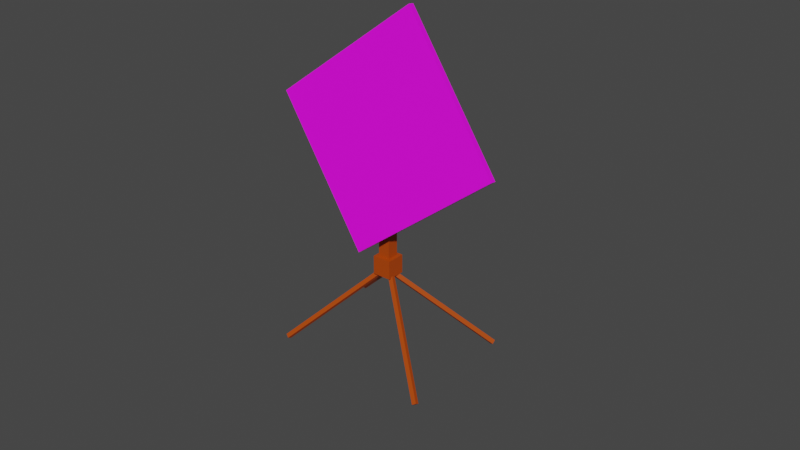 # Source: checkpoint.blend  (saved by Blender 3.0.42; exported with 4.5.12 LTS)
import bpy
from mathutils import Matrix  # noqa: F401  (used for matrix-valued properties, if any)

bpy.ops.wm.read_factory_settings(use_empty=True)
scene = bpy.context.scene
scene.name = 'Scene'

# ---- collections
col_collection = bpy.data.collections.new('Collection'); scene.collection.children.link(col_collection)

# ---- images (referenced by path relative to the original .blend; pixels are not part of the script)
import os
ASSET_DIR = os.environ.get("B2B_ASSET_DIR", "")  # directory of the original .blend (textures are referenced by path, not embedded)
HERE = os.path.dirname(os.path.abspath(__file__))  # packed textures are extracted next to this script under _unpacked/

def load_image(name, relpath, width, height, colorspace="sRGB"):
    """Load a texture the original file referenced (path relative to the .blend, or extracted next to this script)."""
    p = next((c for c in (os.path.join(HERE, relpath), os.path.join(ASSET_DIR, relpath)) if relpath and os.path.exists(c)), "")
    if p:
        img = bpy.data.images.load(p, check_existing=True)
        img.name = name
    else:  # same state as the original file: an image datablock whose file is absent (Cycles renders it pink)
        img = bpy.data.images.new(name, width, height)
        img.source = "FILE"
        img.filepath = "//" + (relpath or name)
    img.colorspace_settings.name = colorspace
    return img
img_checkpoint_png = load_image('checkpoint.png', 'checkpoint.png', 1024, 1024, 'sRGB')

# ---- materials (node trees are filled in below, after node groups)
mat_material_001 = bpy.data.materials.new('Material.001')
mat_material_001.use_transparent_shadow = False
mat_material_002 = bpy.data.materials.new('Material.002')
mat_material_002.use_transparent_shadow = False
mat_material_003 = bpy.data.materials.new('Material.003')
mat_material_003.use_transparent_shadow = False
mat_material_004 = bpy.data.materials.new('Material.004')
mat_material_004.use_transparent_shadow = False
mat_material_006 = bpy.data.materials.new('Material.006')
mat_material_006.use_transparent_shadow = False
mat_material_008 = bpy.data.materials.new('Material.008')
mat_material_008.use_transparent_shadow = False
mat_material_007 = bpy.data.materials.new('Material.007')
mat_material_007.use_transparent_shadow = False

# ---- material node trees
mat_material_001.use_nodes = True; mat_material_001.node_tree.nodes.clear()
_N = mat_material_001.node_tree.nodes; _L = mat_material_001.node_tree.links
n0 = _N.new('ShaderNodeBsdfPrincipled'); n0.name = 'Principled BSDF'; n0.location = (10, 300)
n0.distribution = 'GGX'
n0.subsurface_method = 'RANDOM_WALK_SKIN'
n0.inputs[3].default_value = 1.45
n0.inputs[27].default_value = (0.0, 0.0, 0.0, 1.0)
n0.inputs[28].default_value = 1.0
n1 = _N.new('ShaderNodeOutputMaterial'); n1.name = 'Material Output'; n1.location = (300, 300)
n2 = _N.new('ShaderNodeTexImage'); n2.name = 'Image Texture'; n2.location = (-311, 201)
n2.image = img_checkpoint_png
_L.new(n0.outputs[0], n1.inputs[0])
_L.new(n2.outputs[0], n0.inputs[0])
n1.is_active_output = True
mat_material_002.use_nodes = True; mat_material_002.node_tree.nodes.clear()
_N = mat_material_002.node_tree.nodes; _L = mat_material_002.node_tree.links
n0 = _N.new('ShaderNodeBsdfPrincipled'); n0.name = 'Principled BSDF'; n0.location = (10, 300)
n0.distribution = 'GGX'
n0.subsurface_method = 'RANDOM_WALK_SKIN'
n0.inputs[0].default_value = (0.4619, 0.05902, 0.0, 1.0)
n0.inputs[3].default_value = 1.45
n0.inputs[27].default_value = (0.0, 0.0, 0.0, 1.0)
n0.inputs[28].default_value = 1.0
n1 = _N.new('ShaderNodeOutputMaterial'); n1.name = 'Material Output'; n1.location = (300, 300)
_L.new(n0.outputs[0], n1.inputs[0])
n1.is_active_output = True
mat_material_003.use_nodes = True; mat_material_003.node_tree.nodes.clear()
_N = mat_material_003.node_tree.nodes; _L = mat_material_003.node_tree.links
n0 = _N.new('ShaderNodeBsdfPrincipled'); n0.name = 'Principled BSDF'; n0.location = (10, 300)
n0.distribution = 'GGX'
n0.subsurface_method = 'RANDOM_WALK_SKIN'
n0.inputs[0].default_value = (0.4619, 0.05902, 0.0, 1.0)
n0.inputs[3].default_value = 1.45
n0.inputs[27].default_value = (0.0, 0.0, 0.0, 1.0)
n0.inputs[28].default_value = 1.0
n1 = _N.new('ShaderNodeOutputMaterial'); n1.name = 'Material Output'; n1.location = (300, 300)
_L.new(n0.outputs[0], n1.inputs[0])
n1.is_active_output = True
mat_material_004.use_nodes = True; mat_material_004.node_tree.nodes.clear()
_N = mat_material_004.node_tree.nodes; _L = mat_material_004.node_tree.links
n0 = _N.new('ShaderNodeBsdfPrincipled'); n0.name = 'Principled BSDF'; n0.location = (10, 300)
n0.distribution = 'GGX'
n0.subsurface_method = 'RANDOM_WALK_SKIN'
n0.inputs[0].default_value = (0.4619, 0.05902, 0.0, 1.0)
n0.inputs[3].default_value = 1.45
n0.inputs[27].default_value = (0.0, 0.0, 0.0, 1.0)
n0.inputs[28].default_value = 1.0
n1 = _N.new('ShaderNodeOutputMaterial'); n1.name = 'Material Output'; n1.location = (300, 300)
_L.new(n0.outputs[0], n1.inputs[0])
n1.is_active_output = True
mat_material_006.use_nodes = True; mat_material_006.node_tree.nodes.clear()
_N = mat_material_006.node_tree.nodes; _L = mat_material_006.node_tree.links
n0 = _N.new('ShaderNodeBsdfPrincipled'); n0.name = 'Principled BSDF'; n0.location = (10, 300)
n0.distribution = 'GGX'
n0.subsurface_method = 'RANDOM_WALK_SKIN'
n0.inputs[0].default_value = (0.4619, 0.05902, 0.0, 1.0)
n0.inputs[3].default_value = 1.45
n0.inputs[27].default_value = (0.0, 0.0, 0.0, 1.0)
n0.inputs[28].default_value = 1.0
n1 = _N.new('ShaderNodeOutputMaterial'); n1.name = 'Material Output'; n1.location = (300, 300)
_L.new(n0.outputs[0], n1.inputs[0])
n1.is_active_output = True
mat_material_008.use_nodes = True; mat_material_008.node_tree.nodes.clear()
_N = mat_material_008.node_tree.nodes; _L = mat_material_008.node_tree.links
n0 = _N.new('ShaderNodeBsdfPrincipled'); n0.name = 'Principled BSDF'; n0.location = (10, 300)
n0.distribution = 'GGX'
n0.subsurface_method = 'RANDOM_WALK_SKIN'
n0.inputs[0].default_value = (0.4619, 0.05902, 0.0, 1.0)
n0.inputs[3].default_value = 1.45
n0.inputs[27].default_value = (0.0, 0.0, 0.0, 1.0)
n0.inputs[28].default_value = 1.0
n1 = _N.new('ShaderNodeOutputMaterial'); n1.name = 'Material Output'; n1.location = (300, 300)
_L.new(n0.outputs[0], n1.inputs[0])
n1.is_active_output = True
mat_material_007.use_nodes = True; mat_material_007.node_tree.nodes.clear()
_N = mat_material_007.node_tree.nodes; _L = mat_material_007.node_tree.links
n0 = _N.new('ShaderNodeBsdfPrincipled'); n0.name = 'Principled BSDF'; n0.location = (10, 300)
n0.distribution = 'GGX'
n0.subsurface_method = 'RANDOM_WALK_SKIN'
n0.inputs[0].default_value = (0.4619, 0.05902, 0.0, 1.0)
n0.inputs[3].default_value = 1.45
n0.inputs[27].default_value = (0.0, 0.0, 0.0, 1.0)
n0.inputs[28].default_value = 1.0
n1 = _N.new('ShaderNodeOutputMaterial'); n1.name = 'Material Output'; n1.location = (300, 300)
_L.new(n0.outputs[0], n1.inputs[0])
n1.is_active_output = True

# ---- world
world_world = bpy.data.worlds.new('World'); scene.world = world_world
world_world.use_nodes = True; world_world.node_tree.nodes.clear()
_N = world_world.node_tree.nodes; _L = world_world.node_tree.links
n0 = _N.new('ShaderNodeOutputWorld'); n0.name = 'World Output'; n0.location = (300, 300)
n1 = _N.new('ShaderNodeBackground'); n1.name = 'Background'; n1.location = (10, 300)
n1.inputs[0].default_value = (0.05088, 0.05088, 0.05088, 1.0)
_L.new(n1.outputs[0], n0.inputs[0])
n0.is_active_output = True
world_world.color = (0.05088, 0.05088, 0.05088)
world_world.use_sun_shadow = False
world_world.sun_shadow_jitter_overblur = 0.0

# ---- meshes
me_cube = bpy.data.meshes.new('Cube')
me_cube.from_pydata([(-1.0, -1.0, -1.0), (-1.0, -1.0, 1.0), (-1.0, 1.0, -1.0), (-1.0, 1.0, 1.0), (1.0, -1.0, -1.0), (1.0, -1.0, 1.0), (1.0, 1.0, -1.0), (1.0, 1.0, 1.0), (-1.123, 5.096, -1.272), (-0.9846, 4.089, -1.096), (-1.093, 11.18, -1.249), (-0.955, 10.18, -1.072), (-0.9454, 4.868, -1.413), (-0.8071, 3.861, -1.237), (-0.9159, 10.95, -1.39), (-0.7776, 9.947, -1.214), (-1.058, 6.0, -1.261), (-0.353, 0.8632, -0.3634), (-1.04, 9.818, -1.246), (-0.3345, 4.681, -0.3485), (-0.9472, 5.857, -1.35), (-0.2417, 0.7199, -0.4519), (-0.9287, 9.675, -1.335), (-0.2232, 4.538, -0.437), (-2.518, -3.082, -1.472), (-1.073, 6.395, -1.251), (-2.528, -1.75, -1.487), (-1.082, 7.728, -1.266), (-2.507, -3.432, -1.521), (-1.062, 6.046, -1.3), (-2.517, -2.1, -1.536), (-1.071, 7.378, -1.315), (-0.9213, 6.496, -1.336), (-0.9897, -5.719, -2.769), (-0.9308, 7.828, -1.351), (-0.9993, -4.387, -2.783), (-0.9724, 6.265, -1.331), (-1.041, -5.95, -2.764), (-0.9819, 7.597, -1.346), (-1.05, -4.618, -2.779), (-2.313, 33.06, -1.292), (-1.101, 8.845, -1.292), (-2.287, 34.0, -1.263), (-1.076, 9.782, -1.263), (-2.295, 33.71, -1.335), (-1.084, 9.492, -1.335), (-2.269, 34.64, -1.305), (-1.058, 10.43, -1.305), (-0.956, 8.067, -1.383), (-0.7704, 32.41, -2.576), (-0.9307, 9.004, -1.353), (-0.7451, 33.35, -2.546), (-1.001, 8.718, -1.372), (-0.8154, 33.06, -2.566), (-0.9757, 9.655, -1.343), (-0.7901, 34.0, -2.536)], [], [(0, 1, 3, 2), (2, 3, 7, 6), (6, 7, 5, 4), (4, 5, 1, 0), (2, 6, 4, 0), (7, 3, 1, 5), (8, 9, 11, 10), (10, 11, 15, 14), (14, 15, 13, 12), (12, 13, 9, 8), (10, 14, 12, 8), (15, 11, 9, 13), (16, 17, 19, 18), (18, 19, 23, 22), (22, 23, 21, 20), (20, 21, 17, 16), (18, 22, 20, 16), (23, 19, 17, 21), (24, 25, 27, 26), (26, 27, 31, 30), (30, 31, 29, 28), (28, 29, 25, 24), (26, 30, 28, 24), (31, 27, 25, 29), (32, 33, 35, 34), (34, 35, 39, 38), (38, 39, 37, 36), (36, 37, 33, 32), (34, 38, 36, 32), (39, 35, 33, 37), (40, 41, 43, 42), (42, 43, 47, 46), (46, 47, 45, 44), (44, 45, 41, 40), (42, 46, 44, 40), (47, 43, 41, 45), (48, 49, 51, 50), (50, 51, 55, 54), (54, 55, 53, 52), (52, 53, 49, 48), (50, 54, 52, 48), (55, 51, 49, 53)])
me_cube.polygons.foreach_set('material_index', [0, 0, 0, 0, 0, 0, 1, 1, 1, 1, 1, 1, 2, 2, 2, 2, 2, 2, 3, 3, 3, 3, 3, 3, 4, 4, 4, 4, 4, 4, 5, 5, 5, 5, 5, 5, 6, 6, 6, 6, 6, 6])
_uv = me_cube.uv_layers.new(name='UVMap')
_uv.uv.foreach_set('vector', [0.375, 0.0, 0.625, 0.0, 0.625, 0.25, 0.375, 0.25, 0.7827, 0.7605, 0.9307, 0.7605, 0.9307, 0.9085, 0.7827, 0.9085, 0.375, 0.5, 0.625, 0.5, 0.625, 0.75, 0.375, 0.75, 0.9932, 0.4529, 0.5647, 0.9854, 0.01442, 0.5419, 0.4659, 0.01784, 0.125, 0.5, 0.375, 0.5, 0.375, 0.75, 0.125, 0.75, 0.625, 0.5, 0.875, 0.5, 0.875, 0.75, 0.625, 0.75, 0.375, 0.0, 0.625, 0.0, 0.625, 0.25, 0.375, 0.25, 0.375, 0.25, 0.625, 0.25, 0.625, 0.5, 0.375, 0.5, 0.375, 0.5, 0.625, 0.5, 0.625, 0.75, 0.375, 0.75, 0.375, 0.75, 0.625, 0.75, 0.625, 1.0, 0.375, 1.0, 0.125, 0.5, 0.375, 0.5, 0.375, 0.75, 0.125, 0.75, 0.625, 0.5, 0.875, 0.5, 0.875, 0.75, 0.625, 0.75, 0.375, 0.0, 0.625, 0.0, 0.625, 0.25, 0.375, 0.25, 0.375, 0.25, 0.625, 0.25, 0.625, 0.5, 0.375, 0.5, 0.375, 0.5, 0.625, 0.5, 0.625, 0.75, 0.375, 0.75, 0.375, 0.75, 0.625, 0.75, 0.625, 1.0, 0.375, 1.0, 0.125, 0.5, 0.375, 0.5, 0.375, 0.75, 0.125, 0.75, 0.625, 0.5, 0.875, 0.5, 0.875, 0.75, 0.625, 0.75, 0.375, 0.0, 0.625, 0.0, 0.625, 0.25, 0.375, 0.25, 0.375, 0.25, 0.625, 0.25, 0.625, 0.5, 0.375, 0.5, 0.375, 0.5, 0.625, 0.5, 0.625, 0.75, 0.375, 0.75, 0.375, 0.75, 0.625, 0.75, 0.625, 1.0, 0.375, 1.0, 0.125, 0.5, 0.375, 0.5, 0.375, 0.75, 0.125, 0.75, 0.625, 0.5, 0.875, 0.5, 0.875, 0.75, 0.625, 0.75, 0.375, 0.0, 0.625, 0.0, 0.625, 0.25, 0.375, 0.25, 0.375, 0.25, 0.625, 0.25, 0.625, 0.5, 0.375, 0.5, 0.375, 0.5, 0.625, 0.5, 0.625, 0.75, 0.375, 0.75, 0.375, 0.75, 0.625, 0.75, 0.625, 1.0, 0.375, 1.0, 0.125, 0.5, 0.375, 0.5, 0.375, 0.75, 0.125, 0.75, 0.625, 0.5, 0.875, 0.5, 0.875, 0.75, 0.625, 0.75, 0.375, 0.0, 0.625, 0.0, 0.625, 0.25, 0.375, 0.25, 0.375, 0.25, 0.625, 0.25, 0.625, 0.5, 0.375, 0.5, 0.375, 0.5, 0.625, 0.5, 0.625, 0.75, 0.375, 0.75, 0.375, 0.75, 0.625, 0.75, 0.625, 1.0, 0.375, 1.0, 0.125, 0.5, 0.375, 0.5, 0.375, 0.75, 0.125, 0.75, 0.625, 0.5, 0.875, 0.5, 0.875, 0.75, 0.625, 0.75, 0.375, 0.0, 0.625, 0.0, 0.625, 0.25, 0.375, 0.25, 0.375, 0.25, 0.625, 0.25, 0.625, 0.5, 0.375, 0.5, 0.375, 0.5, 0.625, 0.5, 0.625, 0.75, 0.375, 0.75, 0.375, 0.75, 0.625, 0.75, 0.625, 1.0, 0.375, 1.0, 0.125, 0.5, 0.375, 0.5, 0.375, 0.75, 0.125, 0.75, 0.625, 0.5, 0.875, 0.5, 0.875, 0.75, 0.625, 0.75])
me_cube.materials.append(mat_material_001)
me_cube.materials.append(mat_material_002)
me_cube.materials.append(mat_material_003)
me_cube.materials.append(mat_material_004)
me_cube.materials.append(mat_material_006)
me_cube.materials.append(mat_material_008)
me_cube.materials.append(mat_material_007)
me_cube.use_remesh_fix_poles = True
me_cube.use_remesh_preserve_attributes = False
me_cube.update()

# ---- objects
ob_check = bpy.data.objects.new('check', me_cube)

# ---- transforms, parenting, visibility, modifiers, constraints
ob_check.location = (-0.02652, -0.002973, 2.696)
ob_check.rotation_euler = (-0.2072, -0.6554, 0.165)
ob_check.scale = (1.0, 0.03675, 1.0)

# ---- collection membership
col_collection.objects.link(ob_check)

# ---- scene / render settings (as saved in the file)
scene.frame_start = 1; scene.frame_end = 250; scene.frame_set(1)
scene.render.engine = 'BLENDER_EEVEE_NEXT'
scene.cycles.sampling_pattern = 'TABULATED_SOBOL'
scene.cycles.use_light_tree = False
scene.view_settings.view_transform = 'Filmic'
bpy.context.view_layer.update()

# ---- added for rendering (the .blend has no active camera and no usable light): camera, sun
cam_auto = bpy.data.cameras.new('AutoCamera')
cam_auto.lens = 50.0
cam_auto.sensor_width = 36.0
cam_auto.clip_end = 1000.0
ob_auto_camera = bpy.data.objects.new('AutoCamera', cam_auto)
scene.collection.objects.link(ob_auto_camera)
ob_auto_camera.location = (7.10897, -8.31326, 7.2111)
ob_auto_camera.rotation_euler = (1.09748, -7.21219e-08, 0.694738)
scene.camera = ob_auto_camera
light_auto_sun = bpy.data.lights.new('AutoSun', 'SUN')
light_auto_sun.energy = 3.0
light_auto_sun.angle = 0.0523599
ob_auto_sun = bpy.data.objects.new('AutoSun', light_auto_sun)
scene.collection.objects.link(ob_auto_sun)
ob_auto_sun.rotation_euler = (0.872665, 0.174533, 0.523599)
bpy.context.view_layer.update()

